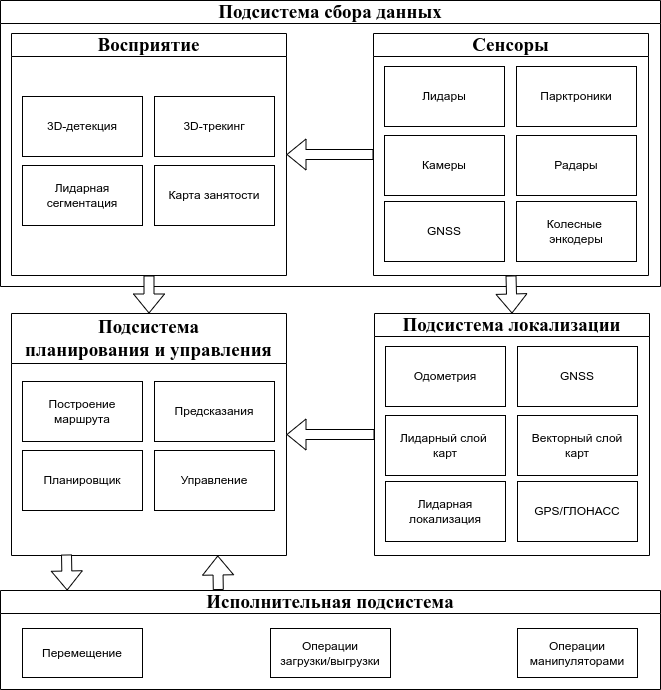

The diagram above was exported from draw.io. Its source (the exported page's mxGraphModel, read from the mxfile embedded in the PNG):
<mxGraphModel dx="1172" dy="860" grid="1" gridSize="11" guides="1" tooltips="1" connect="1" arrows="1" fold="1" page="1" pageScale="1" pageWidth="1100" pageHeight="850" background="none" math="0" shadow="0">
  <root>
    <mxCell id="0" />
    <mxCell id="1" parent="0" />
    <mxCell id="YxNUmbwXOMf7JImGRH1H-1" value="Сенсоры" style="swimlane;whiteSpace=wrap;html=1;fontFamily=Times New Roman;fontSize=19;startSize=23;" parent="1" vertex="1">
      <mxGeometry x="439" y="88" width="275" height="242" as="geometry" />
    </mxCell>
    <mxCell id="YxNUmbwXOMf7JImGRH1H-8" value="Лидары" style="rounded=0;whiteSpace=wrap;html=1;" parent="YxNUmbwXOMf7JImGRH1H-1" vertex="1">
      <mxGeometry x="11" y="33" width="120" height="60" as="geometry" />
    </mxCell>
    <mxCell id="YxNUmbwXOMf7JImGRH1H-9" value="Камеры" style="rounded=0;whiteSpace=wrap;html=1;" parent="YxNUmbwXOMf7JImGRH1H-1" vertex="1">
      <mxGeometry x="11" y="102" width="120" height="60" as="geometry" />
    </mxCell>
    <mxCell id="YxNUmbwXOMf7JImGRH1H-10" value="Парктроники" style="rounded=0;whiteSpace=wrap;html=1;" parent="YxNUmbwXOMf7JImGRH1H-1" vertex="1">
      <mxGeometry x="143" y="33" width="120" height="60" as="geometry" />
    </mxCell>
    <mxCell id="YxNUmbwXOMf7JImGRH1H-11" value="Радары" style="rounded=0;whiteSpace=wrap;html=1;" parent="YxNUmbwXOMf7JImGRH1H-1" vertex="1">
      <mxGeometry x="143" y="102" width="120" height="60" as="geometry" />
    </mxCell>
    <mxCell id="YxNUmbwXOMf7JImGRH1H-12" value="GNSS" style="rounded=0;whiteSpace=wrap;html=1;" parent="YxNUmbwXOMf7JImGRH1H-1" vertex="1">
      <mxGeometry x="11" y="168" width="120" height="60" as="geometry" />
    </mxCell>
    <mxCell id="YxNUmbwXOMf7JImGRH1H-13" value="Колесные&amp;nbsp;&lt;div&gt;энкодеры&lt;/div&gt;" style="rounded=0;whiteSpace=wrap;html=1;" parent="YxNUmbwXOMf7JImGRH1H-1" vertex="1">
      <mxGeometry x="143" y="168" width="120" height="60" as="geometry" />
    </mxCell>
    <mxCell id="YxNUmbwXOMf7JImGRH1H-14" value="Восприятие" style="swimlane;whiteSpace=wrap;html=1;fontFamily=Times New Roman;fontSize=19;" parent="1" vertex="1">
      <mxGeometry x="77" y="88" width="275" height="242" as="geometry" />
    </mxCell>
    <mxCell id="YxNUmbwXOMf7JImGRH1H-15" value="3D-детекция" style="rounded=0;whiteSpace=wrap;html=1;" parent="YxNUmbwXOMf7JImGRH1H-14" vertex="1">
      <mxGeometry x="11" y="63" width="120" height="60" as="geometry" />
    </mxCell>
    <mxCell id="YxNUmbwXOMf7JImGRH1H-16" value="Лидарная сегментация" style="rounded=0;whiteSpace=wrap;html=1;" parent="YxNUmbwXOMf7JImGRH1H-14" vertex="1">
      <mxGeometry x="11" y="132" width="120" height="60" as="geometry" />
    </mxCell>
    <mxCell id="YxNUmbwXOMf7JImGRH1H-17" value="3D-трекинг" style="rounded=0;whiteSpace=wrap;html=1;" parent="YxNUmbwXOMf7JImGRH1H-14" vertex="1">
      <mxGeometry x="143" y="63" width="120" height="60" as="geometry" />
    </mxCell>
    <mxCell id="YxNUmbwXOMf7JImGRH1H-18" value="Карта занятости" style="rounded=0;whiteSpace=wrap;html=1;" parent="YxNUmbwXOMf7JImGRH1H-14" vertex="1">
      <mxGeometry x="143" y="132" width="120" height="60" as="geometry" />
    </mxCell>
    <mxCell id="YxNUmbwXOMf7JImGRH1H-28" value="Подсистема локализации" style="swimlane;whiteSpace=wrap;html=1;fontFamily=Times New Roman;fontSize=19;" parent="1" vertex="1">
      <mxGeometry x="440" y="368" width="275" height="242" as="geometry" />
    </mxCell>
    <mxCell id="YxNUmbwXOMf7JImGRH1H-29" value="Одометрия" style="rounded=0;whiteSpace=wrap;html=1;" parent="YxNUmbwXOMf7JImGRH1H-28" vertex="1">
      <mxGeometry x="11" y="33" width="120" height="60" as="geometry" />
    </mxCell>
    <mxCell id="YxNUmbwXOMf7JImGRH1H-30" value="Лидарный слой&amp;nbsp;&lt;div&gt;карт&lt;/div&gt;" style="rounded=0;whiteSpace=wrap;html=1;" parent="YxNUmbwXOMf7JImGRH1H-28" vertex="1">
      <mxGeometry x="11" y="102" width="120" height="60" as="geometry" />
    </mxCell>
    <mxCell id="YxNUmbwXOMf7JImGRH1H-31" value="GNSS" style="rounded=0;whiteSpace=wrap;html=1;" parent="YxNUmbwXOMf7JImGRH1H-28" vertex="1">
      <mxGeometry x="143" y="33" width="120" height="60" as="geometry" />
    </mxCell>
    <mxCell id="YxNUmbwXOMf7JImGRH1H-32" value="Векторный слой&lt;div&gt;карт&lt;/div&gt;" style="rounded=0;whiteSpace=wrap;html=1;" parent="YxNUmbwXOMf7JImGRH1H-28" vertex="1">
      <mxGeometry x="143" y="102" width="120" height="60" as="geometry" />
    </mxCell>
    <mxCell id="YxNUmbwXOMf7JImGRH1H-33" value="Лидарная локализация" style="rounded=0;whiteSpace=wrap;html=1;" parent="YxNUmbwXOMf7JImGRH1H-28" vertex="1">
      <mxGeometry x="11" y="168" width="120" height="60" as="geometry" />
    </mxCell>
    <mxCell id="YxNUmbwXOMf7JImGRH1H-34" value="GPS/ГЛОНАСС" style="rounded=0;whiteSpace=wrap;html=1;" parent="YxNUmbwXOMf7JImGRH1H-28" vertex="1">
      <mxGeometry x="143" y="168" width="120" height="60" as="geometry" />
    </mxCell>
    <mxCell id="YxNUmbwXOMf7JImGRH1H-35" value="Подсистема&lt;br&gt;планирования и управления" style="swimlane;whiteSpace=wrap;html=1;fontFamily=Times New Roman;fontSize=19;startSize=50;" parent="1" vertex="1">
      <mxGeometry x="77" y="368" width="275" height="242" as="geometry" />
    </mxCell>
    <mxCell id="YxNUmbwXOMf7JImGRH1H-36" value="Построение&lt;div&gt;маршрута&lt;/div&gt;" style="rounded=0;whiteSpace=wrap;html=1;" parent="YxNUmbwXOMf7JImGRH1H-35" vertex="1">
      <mxGeometry x="11" y="68" width="120" height="60" as="geometry" />
    </mxCell>
    <mxCell id="YxNUmbwXOMf7JImGRH1H-37" value="Планировщик" style="rounded=0;whiteSpace=wrap;html=1;" parent="YxNUmbwXOMf7JImGRH1H-35" vertex="1">
      <mxGeometry x="11" y="137" width="120" height="60" as="geometry" />
    </mxCell>
    <mxCell id="YxNUmbwXOMf7JImGRH1H-38" value="Предсказания" style="rounded=0;whiteSpace=wrap;html=1;" parent="YxNUmbwXOMf7JImGRH1H-35" vertex="1">
      <mxGeometry x="143" y="68" width="120" height="60" as="geometry" />
    </mxCell>
    <mxCell id="YxNUmbwXOMf7JImGRH1H-39" value="Управление" style="rounded=0;whiteSpace=wrap;html=1;" parent="YxNUmbwXOMf7JImGRH1H-35" vertex="1">
      <mxGeometry x="143" y="137" width="120" height="60" as="geometry" />
    </mxCell>
    <mxCell id="JfOtEd1yMMRHn9q1p5PB-2" value="Подсистема сбора данных" style="swimlane;whiteSpace=wrap;html=1;fontFamily=Times New Roman;fontSize=19;" parent="1" vertex="1">
      <mxGeometry x="66" y="55" width="660" height="286" as="geometry" />
    </mxCell>
    <mxCell id="YxNUmbwXOMf7JImGRH1H-44" value="" style="shape=flexArrow;endArrow=classic;html=1;rounded=0;entryX=1;entryY=0.5;entryDx=0;entryDy=0;exitX=0;exitY=0.5;exitDx=0;exitDy=0;fillColor=default;" parent="1" source="YxNUmbwXOMf7JImGRH1H-1" target="YxNUmbwXOMf7JImGRH1H-14" edge="1">
      <mxGeometry width="50" height="50" relative="1" as="geometry">
        <mxPoint x="33" y="413" as="sourcePoint" />
        <mxPoint x="83" y="363" as="targetPoint" />
      </mxGeometry>
    </mxCell>
    <mxCell id="YxNUmbwXOMf7JImGRH1H-45" value="" style="shape=flexArrow;endArrow=classic;html=1;rounded=0;entryX=0.5;entryY=0;entryDx=0;entryDy=0;exitX=0.5;exitY=1;exitDx=0;exitDy=0;fillColor=default;" parent="1" source="YxNUmbwXOMf7JImGRH1H-1" target="YxNUmbwXOMf7JImGRH1H-28" edge="1">
      <mxGeometry width="50" height="50" relative="1" as="geometry">
        <mxPoint x="452" y="220" as="sourcePoint" />
        <mxPoint x="363" y="220" as="targetPoint" />
      </mxGeometry>
    </mxCell>
    <mxCell id="YxNUmbwXOMf7JImGRH1H-46" value="" style="shape=flexArrow;endArrow=classic;html=1;rounded=0;entryX=0.5;entryY=0;entryDx=0;entryDy=0;exitX=0.5;exitY=1;exitDx=0;exitDy=0;fillColor=default;" parent="1" source="YxNUmbwXOMf7JImGRH1H-14" target="YxNUmbwXOMf7JImGRH1H-35" edge="1">
      <mxGeometry width="50" height="50" relative="1" as="geometry">
        <mxPoint x="396" y="352" as="sourcePoint" />
        <mxPoint x="589" y="396" as="targetPoint" />
      </mxGeometry>
    </mxCell>
    <mxCell id="YxNUmbwXOMf7JImGRH1H-47" value="" style="shape=flexArrow;endArrow=classic;html=1;rounded=0;entryX=1;entryY=0.5;entryDx=0;entryDy=0;exitX=0;exitY=0.5;exitDx=0;exitDy=0;fillColor=default;" parent="1" source="YxNUmbwXOMf7JImGRH1H-28" target="YxNUmbwXOMf7JImGRH1H-35" edge="1">
      <mxGeometry width="50" height="50" relative="1" as="geometry">
        <mxPoint x="226" y="324" as="sourcePoint" />
        <mxPoint x="226" y="379" as="targetPoint" />
      </mxGeometry>
    </mxCell>
    <mxCell id="mAJkxnX9zB59HRGOdruD-1" value="Исполнительная подсистема" style="swimlane;whiteSpace=wrap;html=1;fontFamily=Times New Roman;fontSize=19;" parent="1" vertex="1">
      <mxGeometry x="66" y="645" width="660" height="99" as="geometry" />
    </mxCell>
    <mxCell id="mAJkxnX9zB59HRGOdruD-2" value="Перемещение" style="rounded=0;whiteSpace=wrap;html=1;" parent="mAJkxnX9zB59HRGOdruD-1" vertex="1">
      <mxGeometry x="22" y="38" width="120" height="49" as="geometry" />
    </mxCell>
    <mxCell id="mAJkxnX9zB59HRGOdruD-3" value="Операции&lt;div&gt;загрузки/выгрузки&lt;/div&gt;" style="rounded=0;whiteSpace=wrap;html=1;" parent="mAJkxnX9zB59HRGOdruD-1" vertex="1">
      <mxGeometry x="270" y="38" width="120" height="49" as="geometry" />
    </mxCell>
    <mxCell id="mAJkxnX9zB59HRGOdruD-4" value="Операции&lt;div&gt;манипуляторами&lt;/div&gt;" style="rounded=0;whiteSpace=wrap;html=1;" parent="mAJkxnX9zB59HRGOdruD-1" vertex="1">
      <mxGeometry x="517" y="38" width="120" height="49" as="geometry" />
    </mxCell>
    <mxCell id="mAJkxnX9zB59HRGOdruD-6" value="" style="shape=flexArrow;endArrow=classic;html=1;rounded=0;entryX=0.226;entryY=0.01;entryDx=0;entryDy=0;exitX=0.5;exitY=1;exitDx=0;exitDy=0;fillColor=default;entryPerimeter=0;movable=1;resizable=1;rotatable=1;deletable=1;editable=1;locked=0;connectable=1;" parent="1" edge="1">
      <mxGeometry width="50" height="50" relative="1" as="geometry">
        <mxPoint x="132.00000000000045" y="609.01" as="sourcePoint" />
        <mxPoint x="132.6600000000003" y="645" as="targetPoint" />
      </mxGeometry>
    </mxCell>
    <mxCell id="mAJkxnX9zB59HRGOdruD-7" value="" style="shape=flexArrow;endArrow=classic;html=1;rounded=0;entryX=0.75;entryY=1;entryDx=0;entryDy=0;fillColor=default;exitX=0.33;exitY=-0.005;exitDx=0;exitDy=0;exitPerimeter=0;" parent="1" source="mAJkxnX9zB59HRGOdruD-1" target="YxNUmbwXOMf7JImGRH1H-35" edge="1">
      <mxGeometry width="50" height="50" relative="1" as="geometry">
        <mxPoint x="259.0500000000002" y="638" as="sourcePoint" />
        <mxPoint x="423.3900000000003" y="656" as="targetPoint" />
      </mxGeometry>
    </mxCell>
  </root>
</mxGraphModel>